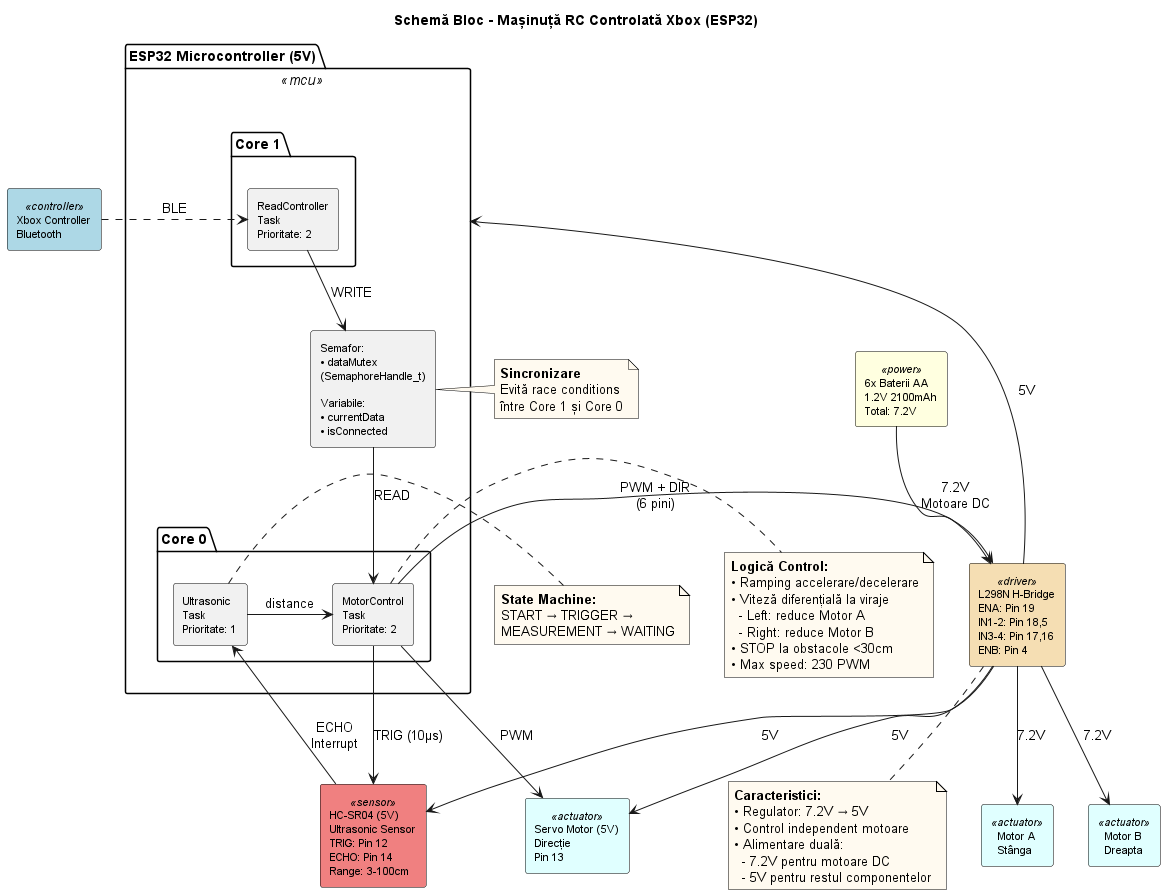

The diagram above was rendered by PlantUML. Its source (embedded in the PNG):
@startuml
skinparam componentStyle rectangle

skinparam component {
    BackgroundColor<<power>> LightYellow
    BackgroundColor<<controller>> LightBlue
    BackgroundColor<<mcu>> LightGreen
    BackgroundColor<<sensor>> LightCoral
    BackgroundColor<<actuator>> LightCyan
    BackgroundColor<<driver>> Wheat
    BorderColor Black
    FontSize 11
}

skinparam note {
    BackgroundColor FloralWhite
    BorderColor Black
}

title Schemă Bloc - Mașinuță RC Controlată Xbox (ESP32)

' Alimentare
component "6x Baterii AA\n1.2V 2100mAh\nTotal: 7.2V" as BAT <<power>>

' Controller
component "Xbox Controller\nBluetooth" as XBOX <<controller>>

' Driver
component "L298N H-Bridge\nENA: Pin 19\nIN1-2: Pin 18,5\nIN3-4: Pin 17,16\nENB: Pin 4" as L298N <<driver>>

' ESP32
package "ESP32 Microcontroller (5V)" <<mcu>> {
    
    package "Core 1" {
        component "ReadController\nTask\nPrioritate: 2" as CORE1
    }
    
    component "Semafor:\n• dataMutex\n(SemaphoreHandle_t)\n\nVariabile:\n• currentData\n• isConnected" as MUTEX
    
    package "Core 0" {
        component "MotorControl\nTask\nPrioritate: 2" as MOTOR_TASK
        component "Ultrasonic\nTask\nPrioritate: 1" as ULTRA_TASK
    }
}

' Senzori
component "HC-SR04 (5V)\nUltrasonic Sensor\nTRIG: Pin 12\nECHO: Pin 14\nRange: 3-100cm" as HCSR04 <<sensor>>

' Actuatori
component "Motor A\nStânga" as MOTORA <<actuator>>
component "Motor B\nDreapta" as MOTORB <<actuator>>
component "Servo Motor (5V)\nDirecție\nPin 13" as SERVO <<actuator>>

' ========== CONEXIUNI ==========

' Alimentare
BAT -down-> L298N : 7.2V\nMotoare DC
L298N --> "ESP32 Microcontroller (5V)" : 5V
L298N -down-> HCSR04 : 5V
L298N -down-> SERVO : 5V

' Comunicare wireless
XBOX .right.> CORE1 : BLE

' Fluxul de date ESP32
CORE1 -down-> MUTEX : WRITE
MUTEX -down-> MOTOR_TASK : READ
ULTRA_TASK -right-> MOTOR_TASK : distance

' Senzor ultrasonic
MOTOR_TASK -down-> HCSR04 : TRIG (10μs)
HCSR04 -up-> ULTRA_TASK : ECHO\nInterrupt

' Control actuatori
MOTOR_TASK -down-> L298N : PWM + DIR\n(6 pini)
MOTOR_TASK -down-> SERVO : PWM

' Motoare
L298N -down-> MOTORA : 7.2V
L298N -down-> MOTORB : 7.2V

' ========== NOTE ==========

note right of MUTEX
**Sincronizare**
Evită race conditions
între Core 1 și Core 0
end note

note right of MOTOR_TASK
**Logică Control:**
• Ramping accelerare/decelerare
• Viteză diferențială la viraje
  - Left: reduce Motor A
  - Right: reduce Motor B
• STOP la obstacole <30cm
• Max speed: 230 PWM
end note

note right of ULTRA_TASK
**State Machine:**
START → TRIGGER →
MEASUREMENT → WAITING
end note

note bottom of L298N
**Caracteristici:**
• Regulator: 7.2V → 5V
• Control independent motoare
• Alimentare duală:
  - 7.2V pentru motoare DC
  - 5V pentru restul componentelor
end note

@enduml